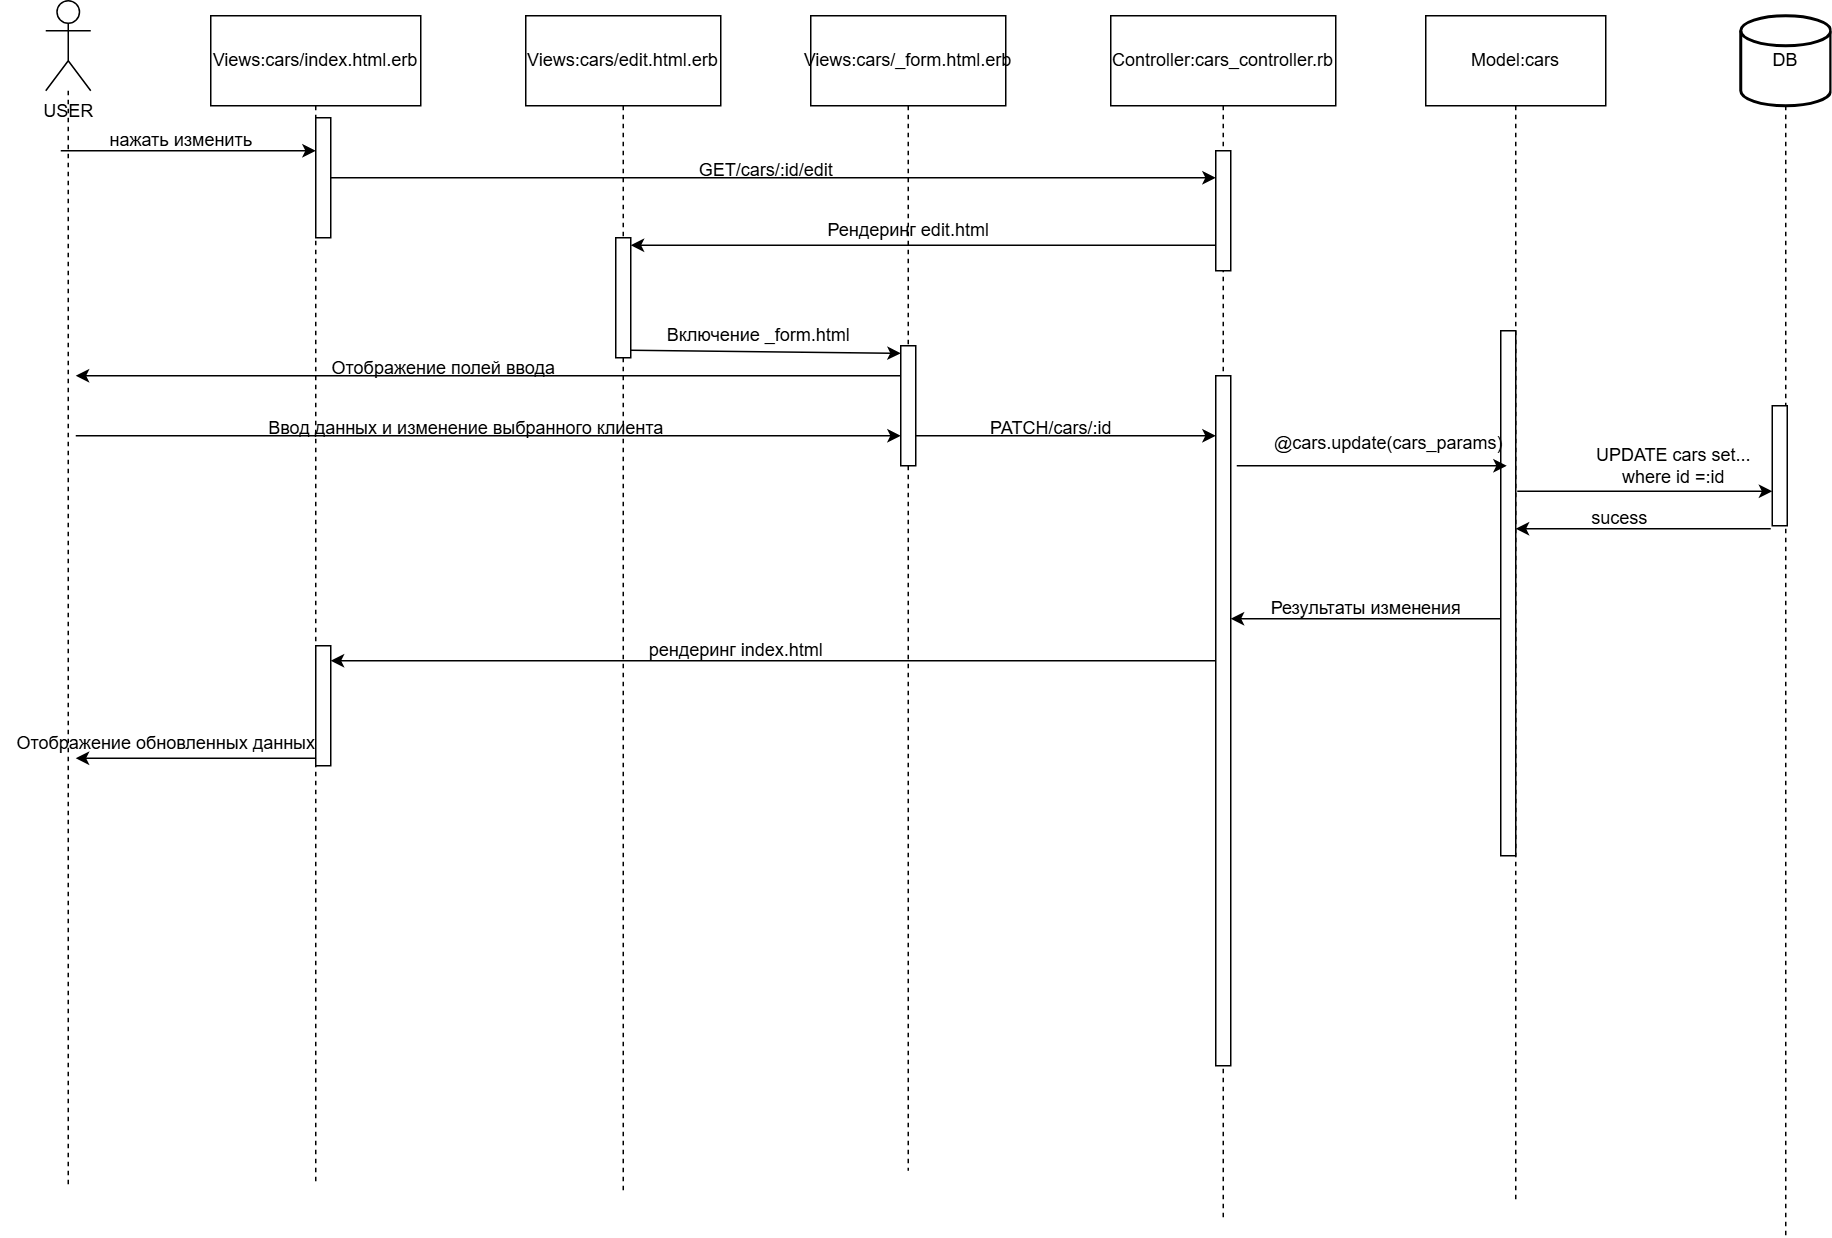

The diagram above was exported from draw.io. Its source (the exported page's mxGraphModel, read from the mxfile embedded in the PNG):
<mxGraphModel dx="1434" dy="780" grid="1" gridSize="10" guides="1" tooltips="1" connect="1" arrows="1" fold="1" page="1" pageScale="1" pageWidth="827" pageHeight="1169" math="0" shadow="0">
  <root>
    <mxCell id="0" />
    <mxCell id="1" parent="0" />
    <mxCell id="5byBEIYVpUZ5SQ9cEEhw-8" style="edgeStyle=orthogonalEdgeStyle;rounded=0;orthogonalLoop=1;jettySize=auto;html=1;dashed=1;endArrow=none;startFill=0;" parent="1" source="5byBEIYVpUZ5SQ9cEEhw-1" edge="1">
      <mxGeometry relative="1" as="geometry">
        <mxPoint x="105" y="840" as="targetPoint" />
      </mxGeometry>
    </mxCell>
    <mxCell id="5byBEIYVpUZ5SQ9cEEhw-1" value="USER" style="shape=umlActor;verticalLabelPosition=bottom;verticalAlign=top;html=1;" parent="1" vertex="1">
      <mxGeometry x="90" y="50" width="30" height="60" as="geometry" />
    </mxCell>
    <mxCell id="5byBEIYVpUZ5SQ9cEEhw-11" style="edgeStyle=orthogonalEdgeStyle;rounded=0;orthogonalLoop=1;jettySize=auto;html=1;dashed=1;endArrow=none;startFill=0;" parent="1" source="5byBEIYVpUZ5SQ9cEEhw-2" edge="1">
      <mxGeometry relative="1" as="geometry">
        <mxPoint x="475" y="844" as="targetPoint" />
      </mxGeometry>
    </mxCell>
    <mxCell id="5byBEIYVpUZ5SQ9cEEhw-2" value="Views:cars/edit.html.erb" style="rounded=0;whiteSpace=wrap;html=1;" parent="1" vertex="1">
      <mxGeometry x="410" y="60" width="130" height="60" as="geometry" />
    </mxCell>
    <mxCell id="5byBEIYVpUZ5SQ9cEEhw-10" style="edgeStyle=orthogonalEdgeStyle;rounded=0;orthogonalLoop=1;jettySize=auto;html=1;dashed=1;endArrow=none;startFill=0;" parent="1" source="5byBEIYVpUZ5SQ9cEEhw-3" edge="1">
      <mxGeometry relative="1" as="geometry">
        <mxPoint x="665" y="830" as="targetPoint" />
      </mxGeometry>
    </mxCell>
    <mxCell id="5byBEIYVpUZ5SQ9cEEhw-3" value="Views:cars/_form.html.erb" style="rounded=0;whiteSpace=wrap;html=1;" parent="1" vertex="1">
      <mxGeometry x="600" y="60" width="130" height="60" as="geometry" />
    </mxCell>
    <mxCell id="5byBEIYVpUZ5SQ9cEEhw-9" style="edgeStyle=orthogonalEdgeStyle;rounded=0;orthogonalLoop=1;jettySize=auto;html=1;dashed=1;endArrow=none;startFill=0;" parent="1" source="5byBEIYVpUZ5SQ9cEEhw-4" edge="1">
      <mxGeometry relative="1" as="geometry">
        <mxPoint x="270" y="838" as="targetPoint" />
      </mxGeometry>
    </mxCell>
    <mxCell id="5byBEIYVpUZ5SQ9cEEhw-4" value="Views:cars/index.html.erb" style="rounded=0;whiteSpace=wrap;html=1;" parent="1" vertex="1">
      <mxGeometry x="200" y="60" width="140" height="60" as="geometry" />
    </mxCell>
    <mxCell id="5byBEIYVpUZ5SQ9cEEhw-13" style="edgeStyle=orthogonalEdgeStyle;rounded=0;orthogonalLoop=1;jettySize=auto;html=1;dashed=1;endArrow=none;startFill=0;" parent="1" source="5byBEIYVpUZ5SQ9cEEhw-5" edge="1">
      <mxGeometry relative="1" as="geometry">
        <mxPoint x="1070" y="852" as="targetPoint" />
      </mxGeometry>
    </mxCell>
    <mxCell id="5byBEIYVpUZ5SQ9cEEhw-5" value="Model:cars" style="rounded=0;whiteSpace=wrap;html=1;" parent="1" vertex="1">
      <mxGeometry x="1010" y="60" width="120" height="60" as="geometry" />
    </mxCell>
    <mxCell id="5byBEIYVpUZ5SQ9cEEhw-12" style="edgeStyle=orthogonalEdgeStyle;rounded=0;orthogonalLoop=1;jettySize=auto;html=1;dashed=1;endArrow=none;startFill=0;" parent="1" source="5byBEIYVpUZ5SQ9cEEhw-6" edge="1">
      <mxGeometry relative="1" as="geometry">
        <mxPoint x="875" y="864" as="targetPoint" />
      </mxGeometry>
    </mxCell>
    <mxCell id="5byBEIYVpUZ5SQ9cEEhw-6" value="Controller:cars_controller.rb" style="rounded=0;whiteSpace=wrap;html=1;" parent="1" vertex="1">
      <mxGeometry x="800" y="60" width="150" height="60" as="geometry" />
    </mxCell>
    <mxCell id="5byBEIYVpUZ5SQ9cEEhw-14" style="edgeStyle=orthogonalEdgeStyle;rounded=0;orthogonalLoop=1;jettySize=auto;html=1;dashed=1;endArrow=none;startFill=0;" parent="1" source="5byBEIYVpUZ5SQ9cEEhw-7" edge="1">
      <mxGeometry relative="1" as="geometry">
        <mxPoint x="1250" y="873" as="targetPoint" />
      </mxGeometry>
    </mxCell>
    <mxCell id="5byBEIYVpUZ5SQ9cEEhw-7" value="DB" style="strokeWidth=2;html=1;shape=mxgraph.flowchart.database;whiteSpace=wrap;" parent="1" vertex="1">
      <mxGeometry x="1220" y="60" width="60" height="60" as="geometry" />
    </mxCell>
    <mxCell id="5byBEIYVpUZ5SQ9cEEhw-15" value="" style="endArrow=classic;html=1;rounded=0;" parent="1" edge="1">
      <mxGeometry width="50" height="50" relative="1" as="geometry">
        <mxPoint x="100" y="150" as="sourcePoint" />
        <mxPoint x="270" y="150" as="targetPoint" />
      </mxGeometry>
    </mxCell>
    <mxCell id="5byBEIYVpUZ5SQ9cEEhw-16" value="нажать изменить" style="text;html=1;align=center;verticalAlign=middle;resizable=0;points=[];autosize=1;strokeColor=none;fillColor=none;" parent="1" vertex="1">
      <mxGeometry x="120" y="128" width="120" height="30" as="geometry" />
    </mxCell>
    <mxCell id="5byBEIYVpUZ5SQ9cEEhw-17" value="" style="html=1;points=[[0,0,0,0,5],[0,1,0,0,-5],[1,0,0,0,5],[1,1,0,0,-5]];perimeter=orthogonalPerimeter;outlineConnect=0;targetShapes=umlLifeline;portConstraint=eastwest;newEdgeStyle={&quot;curved&quot;:0,&quot;rounded&quot;:0};" parent="1" vertex="1">
      <mxGeometry x="270" y="128" width="10" height="80" as="geometry" />
    </mxCell>
    <mxCell id="5byBEIYVpUZ5SQ9cEEhw-20" value="" style="html=1;points=[[0,0,0,0,5],[0,1,0,0,-5],[1,0,0,0,5],[1,1,0,0,-5]];perimeter=orthogonalPerimeter;outlineConnect=0;targetShapes=umlLifeline;portConstraint=eastwest;newEdgeStyle={&quot;curved&quot;:0,&quot;rounded&quot;:0};" parent="1" vertex="1">
      <mxGeometry x="870" y="150" width="10" height="80" as="geometry" />
    </mxCell>
    <mxCell id="5byBEIYVpUZ5SQ9cEEhw-21" value="" style="endArrow=classic;html=1;rounded=0;" parent="1" source="5byBEIYVpUZ5SQ9cEEhw-17" target="5byBEIYVpUZ5SQ9cEEhw-20" edge="1">
      <mxGeometry width="50" height="50" relative="1" as="geometry">
        <mxPoint x="290" y="170" as="sourcePoint" />
        <mxPoint x="630" y="360" as="targetPoint" />
      </mxGeometry>
    </mxCell>
    <mxCell id="5byBEIYVpUZ5SQ9cEEhw-22" value="GET/cars/:id/edit" style="text;html=1;align=center;verticalAlign=middle;resizable=0;points=[];autosize=1;strokeColor=none;fillColor=none;" parent="1" vertex="1">
      <mxGeometry x="515" y="148" width="110" height="30" as="geometry" />
    </mxCell>
    <mxCell id="5byBEIYVpUZ5SQ9cEEhw-23" value="" style="html=1;points=[[0,0,0,0,5],[0,1,0,0,-5],[1,0,0,0,5],[1,1,0,0,-5]];perimeter=orthogonalPerimeter;outlineConnect=0;targetShapes=umlLifeline;portConstraint=eastwest;newEdgeStyle={&quot;curved&quot;:0,&quot;rounded&quot;:0};" parent="1" vertex="1">
      <mxGeometry x="470" y="208" width="10" height="80" as="geometry" />
    </mxCell>
    <mxCell id="5byBEIYVpUZ5SQ9cEEhw-25" value="" style="endArrow=classic;html=1;rounded=0;entryX=1;entryY=0;entryDx=0;entryDy=5;entryPerimeter=0;" parent="1" source="5byBEIYVpUZ5SQ9cEEhw-20" target="5byBEIYVpUZ5SQ9cEEhw-23" edge="1">
      <mxGeometry width="50" height="50" relative="1" as="geometry">
        <mxPoint x="580" y="410" as="sourcePoint" />
        <mxPoint x="630" y="360" as="targetPoint" />
      </mxGeometry>
    </mxCell>
    <mxCell id="5byBEIYVpUZ5SQ9cEEhw-26" value="Рендеринг edit.html" style="text;html=1;align=center;verticalAlign=middle;resizable=0;points=[];autosize=1;strokeColor=none;fillColor=none;" parent="1" vertex="1">
      <mxGeometry x="600" y="188" width="130" height="30" as="geometry" />
    </mxCell>
    <mxCell id="5byBEIYVpUZ5SQ9cEEhw-27" value="" style="html=1;points=[[0,0,0,0,5],[0,1,0,0,-5],[1,0,0,0,5],[1,1,0,0,-5]];perimeter=orthogonalPerimeter;outlineConnect=0;targetShapes=umlLifeline;portConstraint=eastwest;newEdgeStyle={&quot;curved&quot;:0,&quot;rounded&quot;:0};" parent="1" vertex="1">
      <mxGeometry x="660" y="280" width="10" height="80" as="geometry" />
    </mxCell>
    <mxCell id="5byBEIYVpUZ5SQ9cEEhw-28" value="" style="endArrow=classic;html=1;rounded=0;exitX=1;exitY=1;exitDx=0;exitDy=-5;exitPerimeter=0;entryX=0;entryY=0;entryDx=0;entryDy=5;entryPerimeter=0;" parent="1" source="5byBEIYVpUZ5SQ9cEEhw-23" target="5byBEIYVpUZ5SQ9cEEhw-27" edge="1">
      <mxGeometry width="50" height="50" relative="1" as="geometry">
        <mxPoint x="580" y="410" as="sourcePoint" />
        <mxPoint x="630" y="360" as="targetPoint" />
      </mxGeometry>
    </mxCell>
    <mxCell id="5byBEIYVpUZ5SQ9cEEhw-29" value="Включение _form.html" style="text;html=1;align=center;verticalAlign=middle;resizable=0;points=[];autosize=1;strokeColor=none;fillColor=none;" parent="1" vertex="1">
      <mxGeometry x="490" y="258" width="150" height="30" as="geometry" />
    </mxCell>
    <mxCell id="5byBEIYVpUZ5SQ9cEEhw-30" value="" style="endArrow=classic;html=1;rounded=0;" parent="1" edge="1">
      <mxGeometry width="50" height="50" relative="1" as="geometry">
        <mxPoint x="660" y="300" as="sourcePoint" />
        <mxPoint x="110" y="300" as="targetPoint" />
      </mxGeometry>
    </mxCell>
    <mxCell id="5byBEIYVpUZ5SQ9cEEhw-31" value="Отображение полей ввода" style="text;html=1;align=center;verticalAlign=middle;resizable=0;points=[];autosize=1;strokeColor=none;fillColor=none;" parent="1" vertex="1">
      <mxGeometry x="270" y="280" width="170" height="30" as="geometry" />
    </mxCell>
    <mxCell id="5byBEIYVpUZ5SQ9cEEhw-32" value="" style="endArrow=classic;html=1;rounded=0;entryX=0;entryY=0.625;entryDx=0;entryDy=0;entryPerimeter=0;" parent="1" edge="1">
      <mxGeometry width="50" height="50" relative="1" as="geometry">
        <mxPoint x="110" y="340" as="sourcePoint" />
        <mxPoint x="660" y="340" as="targetPoint" />
      </mxGeometry>
    </mxCell>
    <mxCell id="5byBEIYVpUZ5SQ9cEEhw-34" value="Ввод данных и изменение выбранного клиента" style="text;html=1;align=center;verticalAlign=middle;resizable=0;points=[];autosize=1;strokeColor=none;fillColor=none;" parent="1" vertex="1">
      <mxGeometry x="225" y="320" width="290" height="30" as="geometry" />
    </mxCell>
    <mxCell id="5byBEIYVpUZ5SQ9cEEhw-35" value="" style="html=1;points=[[0,0,0,0,5],[0,1,0,0,-5],[1,0,0,0,5],[1,1,0,0,-5]];perimeter=orthogonalPerimeter;outlineConnect=0;targetShapes=umlLifeline;portConstraint=eastwest;newEdgeStyle={&quot;curved&quot;:0,&quot;rounded&quot;:0};" parent="1" vertex="1">
      <mxGeometry x="870" y="300" width="10" height="460" as="geometry" />
    </mxCell>
    <mxCell id="5byBEIYVpUZ5SQ9cEEhw-36" value="" style="endArrow=classic;html=1;rounded=0;exitX=1;exitY=1;exitDx=0;exitDy=-5;exitPerimeter=0;" parent="1" edge="1">
      <mxGeometry width="50" height="50" relative="1" as="geometry">
        <mxPoint x="670" y="340" as="sourcePoint" />
        <mxPoint x="870" y="340" as="targetPoint" />
      </mxGeometry>
    </mxCell>
    <mxCell id="5byBEIYVpUZ5SQ9cEEhw-37" value="PATCH/cars/:id" style="text;html=1;align=center;verticalAlign=middle;resizable=0;points=[];autosize=1;strokeColor=none;fillColor=none;" parent="1" vertex="1">
      <mxGeometry x="710" y="320" width="100" height="30" as="geometry" />
    </mxCell>
    <mxCell id="5byBEIYVpUZ5SQ9cEEhw-38" value="" style="html=1;points=[[0,0,0,0,5],[0,1,0,0,-5],[1,0,0,0,5],[1,1,0,0,-5]];perimeter=orthogonalPerimeter;outlineConnect=0;targetShapes=umlLifeline;portConstraint=eastwest;newEdgeStyle={&quot;curved&quot;:0,&quot;rounded&quot;:0};" parent="1" vertex="1">
      <mxGeometry x="1060" y="270" width="10" height="350" as="geometry" />
    </mxCell>
    <mxCell id="5byBEIYVpUZ5SQ9cEEhw-39" value="" style="endArrow=classic;html=1;rounded=0;exitX=1;exitY=0;exitDx=0;exitDy=5;exitPerimeter=0;" parent="1" edge="1">
      <mxGeometry width="50" height="50" relative="1" as="geometry">
        <mxPoint x="884" y="360" as="sourcePoint" />
        <mxPoint x="1064" y="360" as="targetPoint" />
      </mxGeometry>
    </mxCell>
    <mxCell id="5byBEIYVpUZ5SQ9cEEhw-40" value="@cars.update(cars_params)" style="text;html=1;align=center;verticalAlign=middle;resizable=0;points=[];autosize=1;strokeColor=none;fillColor=none;" parent="1" vertex="1">
      <mxGeometry x="895" y="330" width="180" height="30" as="geometry" />
    </mxCell>
    <mxCell id="5byBEIYVpUZ5SQ9cEEhw-42" value="" style="html=1;points=[[0,0,0,0,5],[0,1,0,0,-5],[1,0,0,0,5],[1,1,0,0,-5]];perimeter=orthogonalPerimeter;outlineConnect=0;targetShapes=umlLifeline;portConstraint=eastwest;newEdgeStyle={&quot;curved&quot;:0,&quot;rounded&quot;:0};" parent="1" vertex="1">
      <mxGeometry x="1241" y="320" width="10" height="80" as="geometry" />
    </mxCell>
    <mxCell id="5byBEIYVpUZ5SQ9cEEhw-43" value="" style="endArrow=classic;html=1;rounded=0;" parent="1" edge="1">
      <mxGeometry width="50" height="50" relative="1" as="geometry">
        <mxPoint x="1071" y="377" as="sourcePoint" />
        <mxPoint x="1241" y="377" as="targetPoint" />
      </mxGeometry>
    </mxCell>
    <mxCell id="5byBEIYVpUZ5SQ9cEEhw-44" value="UPDATE cars set...&lt;br&gt;where id =:id" style="text;html=1;align=center;verticalAlign=middle;resizable=0;points=[];autosize=1;strokeColor=none;fillColor=none;" parent="1" vertex="1">
      <mxGeometry x="1110" y="340" width="130" height="40" as="geometry" />
    </mxCell>
    <mxCell id="5byBEIYVpUZ5SQ9cEEhw-45" value="" style="endArrow=classic;html=1;rounded=0;" parent="1" edge="1">
      <mxGeometry width="50" height="50" relative="1" as="geometry">
        <mxPoint x="1240" y="402" as="sourcePoint" />
        <mxPoint x="1070" y="402" as="targetPoint" />
        <Array as="points">
          <mxPoint x="1150" y="402" />
        </Array>
      </mxGeometry>
    </mxCell>
    <mxCell id="5byBEIYVpUZ5SQ9cEEhw-46" value="sucess" style="text;html=1;align=center;verticalAlign=middle;resizable=0;points=[];autosize=1;strokeColor=none;fillColor=none;" parent="1" vertex="1">
      <mxGeometry x="1109" y="380" width="60" height="30" as="geometry" />
    </mxCell>
    <mxCell id="5byBEIYVpUZ5SQ9cEEhw-47" value="" style="endArrow=classic;html=1;rounded=0;" parent="1" edge="1">
      <mxGeometry width="50" height="50" relative="1" as="geometry">
        <mxPoint x="1060" y="462" as="sourcePoint" />
        <mxPoint x="880" y="462" as="targetPoint" />
      </mxGeometry>
    </mxCell>
    <mxCell id="5byBEIYVpUZ5SQ9cEEhw-48" value="Результаты изменения" style="text;html=1;align=center;verticalAlign=middle;resizable=0;points=[];autosize=1;strokeColor=none;fillColor=none;" parent="1" vertex="1">
      <mxGeometry x="895" y="440" width="150" height="30" as="geometry" />
    </mxCell>
    <mxCell id="5byBEIYVpUZ5SQ9cEEhw-49" value="" style="html=1;points=[[0,0,0,0,5],[0,1,0,0,-5],[1,0,0,0,5],[1,1,0,0,-5]];perimeter=orthogonalPerimeter;outlineConnect=0;targetShapes=umlLifeline;portConstraint=eastwest;newEdgeStyle={&quot;curved&quot;:0,&quot;rounded&quot;:0};" parent="1" vertex="1">
      <mxGeometry x="270" y="480" width="10" height="80" as="geometry" />
    </mxCell>
    <mxCell id="5byBEIYVpUZ5SQ9cEEhw-50" value="" style="endArrow=classic;html=1;rounded=0;" parent="1" source="5byBEIYVpUZ5SQ9cEEhw-35" edge="1">
      <mxGeometry width="50" height="50" relative="1" as="geometry">
        <mxPoint x="580" y="490" as="sourcePoint" />
        <mxPoint x="280" y="490" as="targetPoint" />
      </mxGeometry>
    </mxCell>
    <mxCell id="5byBEIYVpUZ5SQ9cEEhw-51" value="рендеринг index.html" style="text;html=1;align=center;verticalAlign=middle;resizable=0;points=[];autosize=1;strokeColor=none;fillColor=none;" parent="1" vertex="1">
      <mxGeometry x="480" y="468" width="140" height="30" as="geometry" />
    </mxCell>
    <mxCell id="5byBEIYVpUZ5SQ9cEEhw-52" value="" style="endArrow=classic;html=1;rounded=0;exitX=0;exitY=1;exitDx=0;exitDy=-5;exitPerimeter=0;" parent="1" source="5byBEIYVpUZ5SQ9cEEhw-49" edge="1">
      <mxGeometry width="50" height="50" relative="1" as="geometry">
        <mxPoint x="550" y="380" as="sourcePoint" />
        <mxPoint x="110" y="555" as="targetPoint" />
      </mxGeometry>
    </mxCell>
    <mxCell id="5byBEIYVpUZ5SQ9cEEhw-53" value="Отображение обновленных данных" style="text;html=1;align=center;verticalAlign=middle;resizable=0;points=[];autosize=1;strokeColor=none;fillColor=none;" parent="1" vertex="1">
      <mxGeometry x="60" y="530" width="220" height="30" as="geometry" />
    </mxCell>
  </root>
</mxGraphModel>